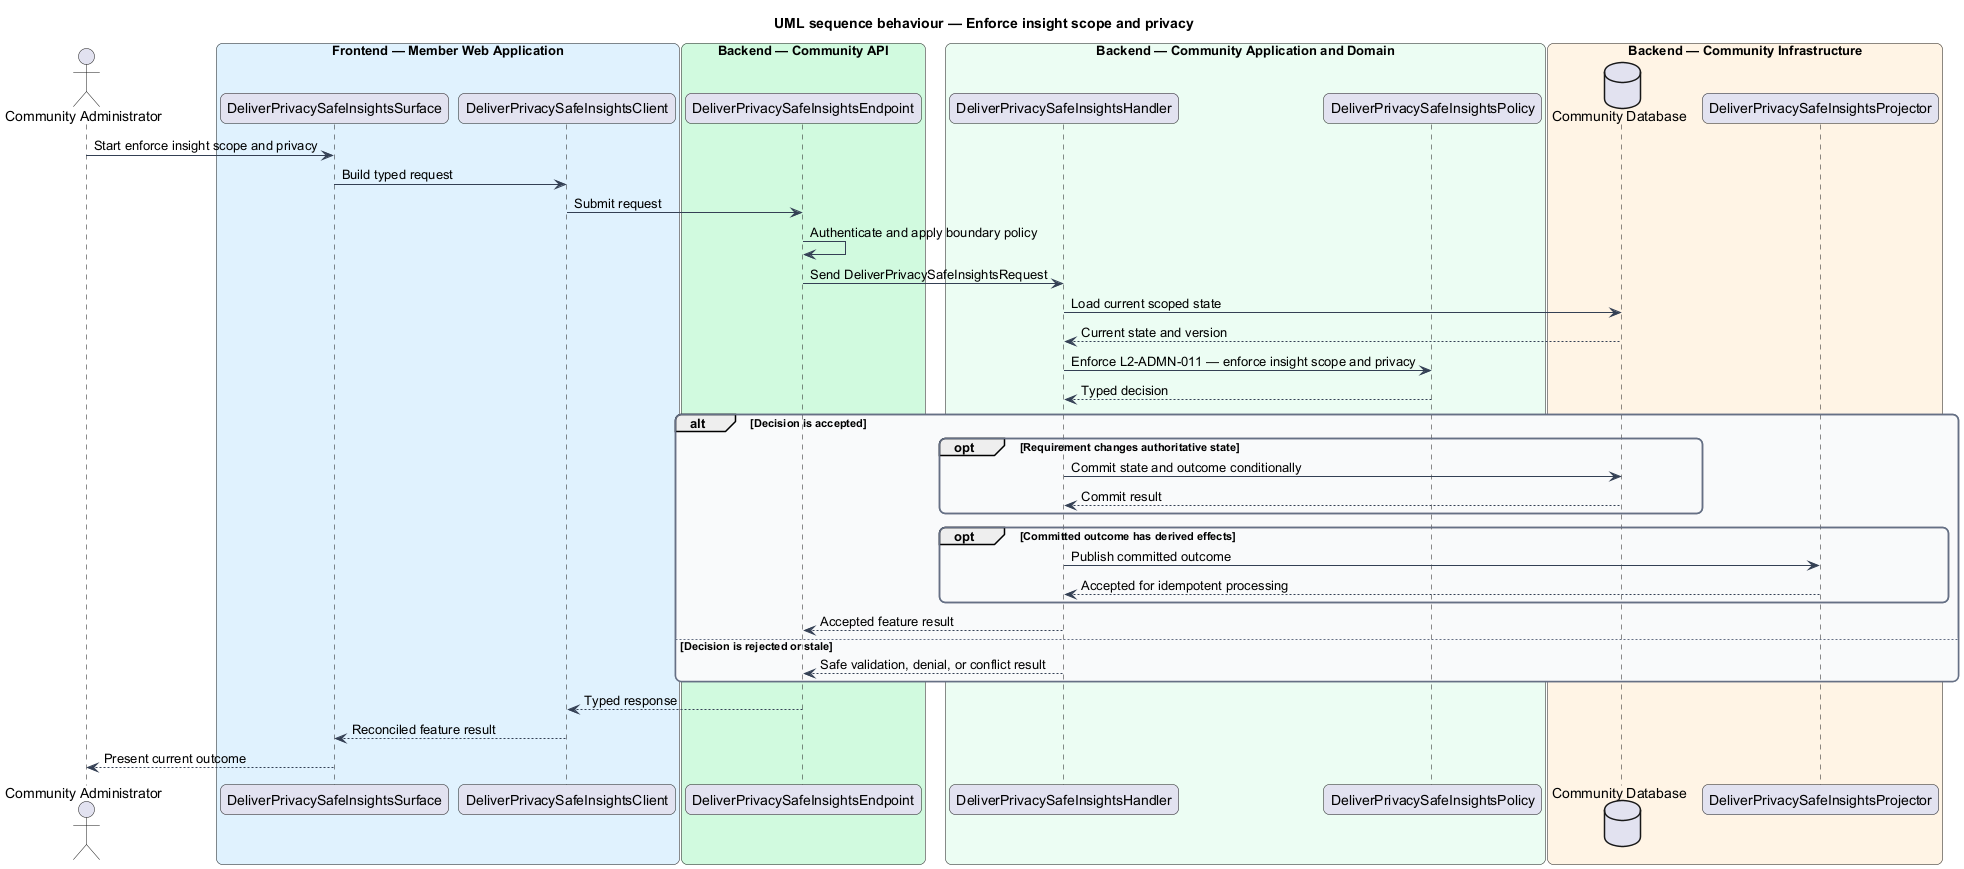

The diagram above was rendered by PlantUML. Its source (embedded in the PNG):
@startuml
title UML sequence behaviour — Enforce insight scope and privacy
skinparam backgroundColor #FFFFFF
skinparam shadowing false
skinparam roundcorner 12
skinparam defaultFontName Arial
skinparam ArrowColor #344054
skinparam rectangle {
  BorderColor #344054
  FontColor #101828
}
skinparam package {
  BorderColor #667085
  FontColor #101828
  BackgroundColor #F9FAFB
}
actor "Community Administrator" as actor
box "Frontend — Member Web Application" #E0F2FE
  participant "DeliverPrivacySafeInsightsSurface" as surface
  participant "DeliverPrivacySafeInsightsClient" as client
end box
box "Backend — Community API" #D1FADF
  participant "DeliverPrivacySafeInsightsEndpoint" as endpoint
end box
box "Backend — Community Application and Domain" #ECFDF3
  participant "DeliverPrivacySafeInsightsHandler" as handler
  participant "DeliverPrivacySafeInsightsPolicy" as policy
end box
box "Backend — Community Infrastructure" #FFF4E5
  database "Community Database" as store
  participant "DeliverPrivacySafeInsightsProjector" as projector
end box

actor -> surface : Start enforce insight scope and privacy
surface -> client : Build typed request
client -> endpoint : Submit request
endpoint -> endpoint : Authenticate and apply boundary policy
endpoint -> handler : Send DeliverPrivacySafeInsightsRequest
handler -> store : Load current scoped state
store --> handler : Current state and version
handler -> policy : Enforce L2-ADMN-011 — enforce insight scope and privacy
policy --> handler : Typed decision
alt Decision is accepted
  opt Requirement changes authoritative state
    handler -> store : Commit state and outcome conditionally
    store --> handler : Commit result
  end
  opt Committed outcome has derived effects
    handler -> projector : Publish committed outcome
    projector --> handler : Accepted for idempotent processing
  end
  handler --> endpoint : Accepted feature result
else Decision is rejected or stale
  handler --> endpoint : Safe validation, denial, or conflict result
end
endpoint --> client : Typed response
client --> surface : Reconciled feature result
surface --> actor : Present current outcome
@enduml